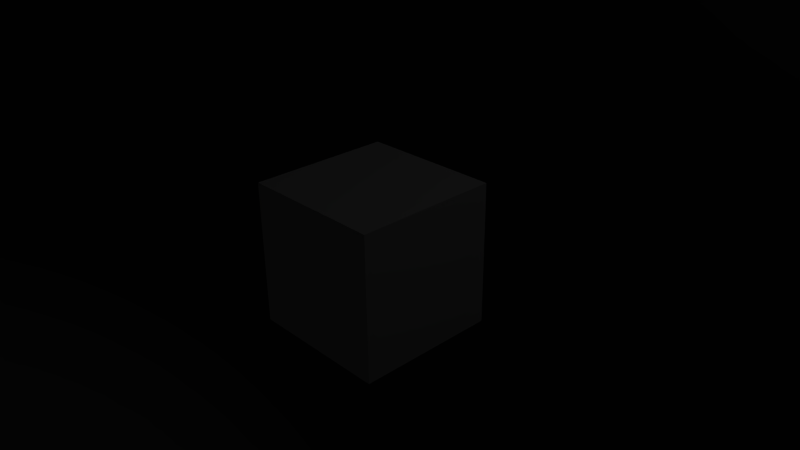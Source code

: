 # Source: simple.blend  (saved by Blender 2.61.0; exported with 4.5.12 LTS)
import bpy
from mathutils import Matrix  # noqa: F401  (used for matrix-valued properties, if any)

bpy.ops.wm.read_factory_settings(use_empty=True)
scene = bpy.context.scene
scene.name = 'Scene'

# ---- collections
col_collection_1 = bpy.data.collections.new('Collection 1'); scene.collection.children.link(col_collection_1)
col_collection_2 = bpy.data.collections.new('Collection 2'); scene.collection.children.link(col_collection_2)

# ---- materials (node trees are filled in below, after node groups)
mat_sphere = bpy.data.materials.new('sphere')
mat_sphere.alpha_threshold = 0.0
mat_sphere.roughness = 0.5
mat_sphere.line_color = (0.0, 0.0, 0.0, 1.0)
mat_cube = bpy.data.materials.new('cube')
mat_cube.alpha_threshold = 0.0
mat_cube.roughness = 0.5
mat_cube.specular_intensity = 0.0
mat_cube.line_color = (0.0, 0.0, 0.0, 1.0)

# ---- material node trees

# ---- world
world_world = bpy.data.worlds.new('World'); scene.world = world_world
world_world.color = (0.05088, 0.05088, 0.05088)
world_world.use_sun_shadow = False
world_world.sun_shadow_jitter_overblur = 0.0
world_world.cycles.sampling_method = 'MANUAL'
world_world.cycles.sample_map_resolution = 256

# ---- cameras
cam_camera = bpy.data.cameras.new('Camera')
cam_camera.clip_end = 100.0
cam_camera.lens = 35.0
cam_camera.sensor_width = 32.0
cam_camera.sensor_height = 18.0
cam_camera.ortho_scale = 7.314
cam_camera.dof.focus_distance = 0.0
cam_camera.dof.aperture_fstop = 128.0

# ---- lights
light_spot = bpy.data.lights.new('Spot', 'SPOT')
light_spot.transmission_factor = 0.0
light_spot.energy = 50.0
light_spot.shadow_buffer_clip_start = 0.5
light_spot.shadow_soft_size = 1.0
light_spot.shadow_maximum_resolution = 0.006
light_spot.use_absolute_resolution = True
light_spot.spot_blend = 0.5
light_spot.cycles.use_multiple_importance_sampling = False
light_lamp = bpy.data.lights.new('Lamp', 'SPOT')
light_lamp.transmission_factor = 0.0
light_lamp.cutoff_distance = 30.0
light_lamp.energy = 100.0
light_lamp.shadow_buffer_clip_start = 1.001
light_lamp.shadow_soft_size = 1.0
light_lamp.shadow_maximum_resolution = 0.006
light_lamp.use_absolute_resolution = True
light_lamp.spot_blend = 0.6594
light_lamp.spot_size = 0.8203
light_lamp.cycles.use_multiple_importance_sampling = False

# ---- meshes
me_sphere = bpy.data.meshes.new('Sphere')
me_sphere.from_pydata([(0.1913, 0.03806, -0.9808), (0.3753, 0.07466, -0.9239), (0.5449, 0.1084, -0.8315), (0.6935, 0.1379, -0.7071), (0.8155, 0.1622, -0.5556), (0.9061, 0.1802, -0.3827), (0.9619, 0.1913, -0.1951), (0.9808, 0.1951, 5.96e-08), (0.9619, 0.1913, 0.1951), (0.9061, 0.1802, 0.3827), (0.8155, 0.1622, 0.5556), (0.6935, 0.1379, 0.7071), (0.5449, 0.1084, 0.8315), (0.3753, 0.07466, 0.9239), (0.1913, 0.03806, 0.9808), (0.1802, 0.07466, 0.9808), (0.3536, 0.1464, 0.9239), (0.5133, 0.2126, 0.8315), (0.6533, 0.2706, 0.7071), (0.7682, 0.3182, 0.5556), (0.8536, 0.3536, 0.3827), (0.9061, 0.3753, 0.1951), (0.9239, 0.3827, 5.96e-08), (0.9061, 0.3753, -0.1951), (0.8536, 0.3536, -0.3827), (0.7682, 0.3182, -0.5556), (0.6533, 0.2706, -0.7071), (0.5133, 0.2126, -0.8315), (0.3536, 0.1464, -0.9239), (0.1802, 0.07466, -0.9808), (0.1622, 0.1084, -0.9808), (0.3182, 0.2126, -0.9239), (0.4619, 0.3087, -0.8315), (0.5879, 0.3928, -0.7071), (0.6913, 0.4619, -0.5556), (0.7682, 0.5133, -0.3827), (0.8155, 0.5449, -0.1951), (0.8315, 0.5556, 5.96e-08), (0.8155, 0.5449, 0.1951), (0.7682, 0.5133, 0.3827), (0.6913, 0.4619, 0.5556), (0.5879, 0.3928, 0.7071), (0.4619, 0.3087, 0.8315), (0.3182, 0.2126, 0.9239), (0.1622, 0.1084, 0.9808), (0.1379, 0.1379, 0.9808), (0.2706, 0.2706, 0.9239), (0.3928, 0.3928, 0.8315), (0.5, 0.5, 0.7071), (0.5879, 0.5879, 0.5556), (0.6533, 0.6533, 0.3827), (0.6935, 0.6935, 0.1951), (0.7071, 0.7071, 5.96e-08), (0.6935, 0.6935, -0.1951), (0.6533, 0.6533, -0.3827), (0.5879, 0.5879, -0.5556), (0.5, 0.5, -0.7071), (0.3928, 0.3928, -0.8315), (0.2706, 0.2706, -0.9239), (0.1379, 0.1379, -0.9808), (0.1084, 0.1622, -0.9808), (0.2126, 0.3182, -0.9239), (0.3087, 0.4619, -0.8315), (0.3928, 0.5879, -0.7071), (0.4619, 0.6913, -0.5556), (0.5133, 0.7682, -0.3827), (0.5449, 0.8155, -0.1951), (0.5556, 0.8315, 5.96e-08), (0.5449, 0.8155, 0.1951), (0.5133, 0.7682, 0.3827), (0.4619, 0.6913, 0.5556), (0.3928, 0.5879, 0.7071), (0.3087, 0.4619, 0.8315), (0.2126, 0.3182, 0.9239), (0.1084, 0.1622, 0.9808), (0.07466, 0.1802, 0.9808), (0.1464, 0.3536, 0.9239), (0.2126, 0.5133, 0.8315), (0.2706, 0.6533, 0.7071), (0.3182, 0.7682, 0.5556), (0.3536, 0.8536, 0.3827), (0.3753, 0.9061, 0.1951), (0.3827, 0.9239, 5.96e-08), (0.3753, 0.9061, -0.1951), (0.3536, 0.8536, -0.3827), (0.3182, 0.7682, -0.5556), (0.2706, 0.6533, -0.7071), (0.2126, 0.5133, -0.8315), (0.1464, 0.3536, -0.9239), (0.07466, 0.1802, -0.9808), (-1.247e-07, -3.01e-07, -1.0), (0.03806, 0.1913, -0.9808), (0.07466, 0.3753, -0.9239), (0.1084, 0.5449, -0.8315), (0.1379, 0.6935, -0.7071), (0.1622, 0.8155, -0.5556), (0.1802, 0.9061, -0.3827), (0.1913, 0.9619, -0.1951), (0.1951, 0.9808, 5.96e-08), (0.1913, 0.9619, 0.1951), (0.1802, 0.9061, 0.3827), (0.1622, 0.8155, 0.5556), (0.1379, 0.6935, 0.7071), (0.1084, 0.5449, 0.8315), (0.07466, 0.3753, 0.9239), (0.03806, 0.1913, 0.9808), (-2.134e-08, 0.1951, 0.9808), (-2.516e-08, 0.3827, 0.9239), (-3.811e-08, 0.5556, 0.8315), (-5.684e-08, 0.7071, 0.7071), (-5.286e-09, 0.8315, 0.5556), (-8.821e-08, 0.9239, 0.3827), (-9.261e-08, 0.9808, 0.1951), (-2.656e-08, 1.0, 5.96e-08), (-4.578e-08, 0.9808, -0.1951), (-8.522e-08, 0.9239, -0.3827), (-5.286e-09, 0.8315, -0.5556), (-5.684e-08, 0.7071, -0.7071), (-5.571e-08, 0.5556, -0.8315), (-2.532e-08, 0.3827, -0.9239), (-6.963e-09, 0.1951, -0.9808), (-0.03806, 0.1913, -0.9808), (-0.07466, 0.3753, -0.9239), (-0.1084, 0.5449, -0.8315), (-0.1379, 0.6935, -0.7071), (-0.1622, 0.8155, -0.5556), (-0.1802, 0.9061, -0.3827), (-0.1913, 0.9619, -0.1951), (-0.1951, 0.9808, 5.96e-08), (-0.1913, 0.9619, 0.1951), (-0.1802, 0.9061, 0.3827), (-0.1622, 0.8155, 0.5556), (-0.1379, 0.6935, 0.7071), (-0.1084, 0.5449, 0.8315), (-0.07466, 0.3753, 0.9239), (-0.03806, 0.1913, 0.9808), (-0.07466, 0.1802, 0.9808), (-0.1464, 0.3536, 0.9239), (-0.2126, 0.5133, 0.8315), (-0.2706, 0.6533, 0.7071), (-0.3182, 0.7682, 0.5556), (-0.3536, 0.8536, 0.3827), (-0.3753, 0.9061, 0.1951), (-0.3827, 0.9239, 5.96e-08), (-0.3753, 0.9061, -0.1951), (-0.3536, 0.8536, -0.3827), (-0.3182, 0.7682, -0.5556), (-0.2706, 0.6533, -0.7071), (-0.2126, 0.5133, -0.8315), (-0.1464, 0.3536, -0.9239), (-0.07466, 0.1802, -0.9808), (-0.1084, 0.1622, -0.9808), (-0.2126, 0.3182, -0.9239), (-0.3087, 0.4619, -0.8315), (-0.3928, 0.5879, -0.7071), (-0.4619, 0.6913, -0.5556), (-0.5133, 0.7682, -0.3827), (-0.5449, 0.8155, -0.1951), (-0.5556, 0.8315, 5.96e-08), (-0.5449, 0.8155, 0.1951), (-0.5133, 0.7682, 0.3827), (-0.4619, 0.6913, 0.5556), (-0.3928, 0.5879, 0.7071), (-0.3087, 0.4619, 0.8315), (-0.2126, 0.3182, 0.9239), (-0.1084, 0.1622, 0.9808), (-0.1379, 0.1379, 0.9808), (-0.2706, 0.2706, 0.9239), (-0.3928, 0.3928, 0.8315), (-0.5, 0.5, 0.7071), (-0.5879, 0.5879, 0.5556), (-0.6533, 0.6533, 0.3827), (-0.6935, 0.6935, 0.1951), (-0.7071, 0.7071, 5.96e-08), (-0.6935, 0.6935, -0.1951), (-0.6533, 0.6533, -0.3827), (-0.5879, 0.5879, -0.5556), (-0.5, 0.5, -0.7071), (-0.3928, 0.3928, -0.8315), (-0.2706, 0.2706, -0.9239), (-0.1379, 0.1379, -0.9808), (-0.1622, 0.1084, -0.9808), (-0.3182, 0.2126, -0.9239), (-0.4619, 0.3087, -0.8315), (-0.5879, 0.3928, -0.7071), (-0.6913, 0.4619, -0.5556), (-0.7682, 0.5133, -0.3827), (-0.8155, 0.5449, -0.1951), (-0.8315, 0.5556, 5.96e-08), (-0.8155, 0.5449, 0.1951), (-0.7682, 0.5133, 0.3827), (-0.6913, 0.4619, 0.5556), (-0.5879, 0.3928, 0.7071), (-0.4619, 0.3087, 0.8315), (-0.3182, 0.2126, 0.9239), (-0.1622, 0.1084, 0.9808), (-0.1802, 0.07466, 0.9808), (-0.3536, 0.1464, 0.9239), (-0.5133, 0.2126, 0.8315), (-0.6533, 0.2706, 0.7071), (-0.7682, 0.3182, 0.5556), (-0.8536, 0.3536, 0.3827), (-0.9061, 0.3753, 0.1951), (-0.9239, 0.3827, 5.96e-08), (-0.9061, 0.3753, -0.1951), (-0.8536, 0.3536, -0.3827), (-0.7682, 0.3182, -0.5556), (-0.6533, 0.2706, -0.7071), (-0.5133, 0.2126, -0.8315), (-0.3536, 0.1464, -0.9239), (-0.1802, 0.07466, -0.9808), (-0.1913, 0.03806, -0.9808), (-0.3753, 0.07466, -0.9239), (-0.5449, 0.1084, -0.8315), (-0.6935, 0.1379, -0.7071), (-0.8155, 0.1622, -0.5556), (-0.9061, 0.1802, -0.3827), (-0.9619, 0.1913, -0.1951), (-0.9808, 0.1951, 5.96e-08), (-0.9619, 0.1913, 0.1951), (-0.9061, 0.1802, 0.3827), (-0.8155, 0.1622, 0.5556), (-0.6935, 0.1379, 0.7071), (-0.5449, 0.1084, 0.8315), (-0.3753, 0.07466, 0.9239), (-0.1913, 0.03806, 0.9808), (-0.1951, -2.283e-08, 0.9808), (-0.3827, -4.426e-08, 0.9239), (-0.5556, -8.361e-08, 0.8315), (-0.7071, -5.118e-08, 0.7071), (-0.8315, -8.732e-08, 0.5556), (-0.9239, -1.44e-07, 0.3827), (-0.9808, -1.6e-07, 0.1951), (-1.0, -9.398e-08, 5.96e-08), (-0.9808, -4.311e-08, -0.1951), (-0.9239, -1.118e-07, -0.3827), (-0.8315, -8.732e-08, -0.5556), (-0.7071, -5.118e-08, -0.7071), (-0.5556, -4.275e-08, -0.8315), (-0.3827, -1.519e-08, -0.9239), (-0.1951, -1.942e-08, -0.9808), (-0.1913, -0.03806, -0.9808), (-0.3753, -0.07466, -0.9239), (-0.5449, -0.1084, -0.8315), (-0.6935, -0.1379, -0.7071), (-0.8155, -0.1622, -0.5556), (-0.9061, -0.1802, -0.3827), (-0.9619, -0.1913, -0.1951), (-0.9808, -0.1951, 5.96e-08), (-0.9619, -0.1913, 0.1951), (-0.9061, -0.1802, 0.3827), (-0.8155, -0.1622, 0.5556), (-0.6935, -0.1379, 0.7071), (-0.5449, -0.1084, 0.8315), (-0.3753, -0.07466, 0.9239), (-0.1913, -0.03806, 0.9808), (-0.1802, -0.07466, 0.9808), (-0.3536, -0.1464, 0.9239), (-0.5133, -0.2126, 0.8315), (-0.6533, -0.2706, 0.7071), (-0.7682, -0.3182, 0.5556), (-0.8536, -0.3536, 0.3827), (-0.9061, -0.3753, 0.1951), (-0.9239, -0.3827, 5.96e-08), (-0.9061, -0.3753, -0.1951), (-0.8536, -0.3536, -0.3827), (-0.7682, -0.3182, -0.5556), (-0.6533, -0.2706, -0.7071), (-0.5133, -0.2126, -0.8315), (-0.3536, -0.1464, -0.9239), (-0.1802, -0.07466, -0.9808), (-0.1622, -0.1084, -0.9808), (-0.3182, -0.2126, -0.9239), (-0.4619, -0.3087, -0.8315), (-0.5879, -0.3928, -0.7071), (-0.6913, -0.4619, -0.5556), (-0.7682, -0.5133, -0.3827), (-0.8155, -0.5449, -0.1951), (-0.8315, -0.5556, 5.96e-08), (-0.8155, -0.5449, 0.1951), (-0.7682, -0.5133, 0.3827), (-0.6913, -0.4619, 0.5556), (-0.5879, -0.3928, 0.7071), (-0.4619, -0.3087, 0.8315), (-0.3182, -0.2126, 0.9239), (-0.1622, -0.1084, 0.9808), (-0.1379, -0.1379, 0.9808), (-0.2706, -0.2706, 0.9239), (-0.3928, -0.3928, 0.8315), (-0.5, -0.5, 0.7071), (-0.5879, -0.5879, 0.5556), (-0.6533, -0.6533, 0.3827), (-0.6935, -0.6935, 0.1951), (-0.7071, -0.7071, 5.96e-08), (-0.6935, -0.6935, -0.1951), (-0.6533, -0.6533, -0.3827), (-0.5879, -0.5879, -0.5556), (-0.5, -0.5, -0.7071), (-0.3928, -0.3928, -0.8315), (-0.2706, -0.2706, -0.9239), (-0.1379, -0.1379, -0.9808), (-0.1084, -0.1622, -0.9808), (-0.2126, -0.3182, -0.9239), (-0.3087, -0.4619, -0.8315), (-0.3928, -0.5879, -0.7071), (-0.4619, -0.6913, -0.5556), (-0.5133, -0.7682, -0.3827), (-0.5449, -0.8155, -0.1951), (-0.5556, -0.8315, 5.96e-08), (-0.5449, -0.8155, 0.1951), (-0.5133, -0.7682, 0.3827), (-0.4619, -0.6913, 0.5556), (-0.3928, -0.5879, 0.7071), (-0.3087, -0.4619, 0.8315), (-0.2126, -0.3182, 0.9239), (-0.1084, -0.1622, 0.9808), (-0.07466, -0.1802, 0.9808), (-0.1464, -0.3536, 0.9239), (-0.2126, -0.5133, 0.8315), (-0.2706, -0.6533, 0.7071), (-0.3182, -0.7682, 0.5556), (-0.3536, -0.8536, 0.3827), (-0.3753, -0.9061, 0.1951), (-0.3827, -0.9239, 5.96e-08), (-0.3753, -0.9061, -0.1951), (-0.3536, -0.8536, -0.3827), (-0.3182, -0.7682, -0.5556), (-0.2706, -0.6533, -0.7071), (-0.2126, -0.5133, -0.8315), (-0.1464, -0.3536, -0.9239), (-0.07466, -0.1802, -0.9808), (-0.03806, -0.1913, -0.9808), (-0.07466, -0.3753, -0.9239), (-0.1084, -0.5449, -0.8315), (-0.1379, -0.6935, -0.7071), (-0.1622, -0.8155, -0.5556), (-0.1802, -0.9061, -0.3827), (-0.1913, -0.9619, -0.1951), (-0.1951, -0.9808, 5.96e-08), (-0.1913, -0.9619, 0.1951), (-0.1802, -0.9061, 0.3827), (-0.1622, -0.8155, 0.5556), (-0.1379, -0.6935, 0.7071), (-0.1084, -0.5449, 0.8315), (-0.07466, -0.3753, 0.9239), (-0.03806, -0.1913, 0.9808), (3.603e-08, -0.1951, 0.9808), (5.455e-08, -0.3827, 0.9239), (8.958e-08, -0.5556, 0.8315), (7.476e-08, -0.7071, 0.7071), (1.139e-07, -0.8315, 0.5556), (2.054e-07, -0.9239, 0.3827), (2.421e-07, -0.9808, 0.1951), (1.498e-07, -1.0, 5.96e-08), (1.019e-07, -0.9808, -0.1951), (2.054e-07, -0.9239, -0.3827), (1.139e-07, -0.8315, -0.5556), (7.476e-08, -0.7071, -0.7071), (8.526e-08, -0.5556, -0.8315), (4.159e-08, -0.3827, -0.9239), (2.091e-08, -0.1951, -0.9808), (0.03806, -0.1913, -0.9808), (0.07466, -0.3753, -0.9239), (0.1084, -0.5449, -0.8315), (0.1379, -0.6935, -0.7071), (0.1622, -0.8155, -0.5556), (0.1802, -0.9061, -0.3827), (0.1913, -0.9619, -0.1951), (0.1951, -0.9808, 5.96e-08), (0.1913, -0.9619, 0.1951), (0.1802, -0.9061, 0.3827), (0.1622, -0.8155, 0.5556), (0.1379, -0.6935, 0.7071), (0.1084, -0.5449, 0.8315), (0.07466, -0.3753, 0.9239), (0.03806, -0.1913, 0.9808), (0.07466, -0.1802, 0.9808), (0.1464, -0.3536, 0.9239), (0.2126, -0.5133, 0.8315), (0.2706, -0.6533, 0.7071), (0.3182, -0.7682, 0.5556), (0.3536, -0.8536, 0.3827), (0.3753, -0.9061, 0.1951), (0.3827, -0.9239, 5.96e-08), (0.3753, -0.9061, -0.1951), (0.3536, -0.8536, -0.3827), (0.3182, -0.7682, -0.5556), (0.2706, -0.6533, -0.7071), (0.2126, -0.5133, -0.8315), (0.1464, -0.3536, -0.9239), (0.07466, -0.1802, -0.9808), (0.1084, -0.1622, -0.9808), (0.2126, -0.3182, -0.9239), (0.3087, -0.4619, -0.8315), (0.3928, -0.5879, -0.7071), (0.4619, -0.6913, -0.5556), (0.5133, -0.7682, -0.3827), (0.5449, -0.8155, -0.1951), (0.5556, -0.8315, 5.96e-08), (0.5449, -0.8155, 0.1951), (0.5133, -0.7682, 0.3827), (0.4619, -0.6913, 0.5556), (0.3928, -0.5879, 0.7071), (0.3087, -0.4619, 0.8315), (0.2126, -0.3182, 0.9239), (0.1084, -0.1622, 0.9808), (0.1379, -0.1379, 0.9808), (0.2706, -0.2706, 0.9239), (0.3928, -0.3928, 0.8315), (0.5, -0.5, 0.7071), (0.5879, -0.5879, 0.5556), (0.6533, -0.6533, 0.3827), (0.6935, -0.6935, 0.1951), (0.7071, -0.7071, 5.96e-08), (0.6935, -0.6935, -0.1951), (0.6533, -0.6533, -0.3827), (0.5879, -0.5879, -0.5556), (0.5, -0.5, -0.7071), (0.3928, -0.3928, -0.8315), (0.2706, -0.2706, -0.9239), (0.1379, -0.1379, -0.9808), (0.1622, -0.1084, -0.9808), (0.3182, -0.2126, -0.9239), (0.4619, -0.3087, -0.8315), (0.5879, -0.3928, -0.7071), (0.6913, -0.4619, -0.5556), (0.7682, -0.5133, -0.3827), (0.8155, -0.5449, -0.1951), (0.8315, -0.5556, 5.96e-08), (0.8155, -0.5449, 0.1951), (0.7682, -0.5133, 0.3827), (0.6913, -0.4619, 0.5556), (0.5879, -0.3928, 0.7071), (0.4619, -0.3087, 0.8315), (0.3182, -0.2126, 0.9239), (0.1622, -0.1084, 0.9808), (0.1802, -0.07466, 0.9808), (0.3536, -0.1464, 0.9239), (0.5133, -0.2126, 0.8315), (0.6533, -0.2706, 0.7071), (0.7682, -0.3182, 0.5556), (0.8536, -0.3536, 0.3827), (0.9061, -0.3753, 0.1951), (0.9239, -0.3827, 5.96e-08), (0.9061, -0.3753, -0.1951), (0.8536, -0.3536, -0.3827), (0.7682, -0.3182, -0.5556), (0.6533, -0.2706, -0.7071), (0.5133, -0.2126, -0.8315), (0.3536, -0.1464, -0.9239), (0.1802, -0.07466, -0.9808), (0.1913, -0.03806, -0.9808), (0.3753, -0.07466, -0.9239), (0.5449, -0.1084, -0.8315), (0.6935, -0.1379, -0.7071), (0.8155, -0.1622, -0.5556), (0.9061, -0.1802, -0.3827), (0.9619, -0.1913, -0.1951), (0.9808, -0.1951, 5.96e-08), (0.9619, -0.1913, 0.1951), (0.9061, -0.1802, 0.3827), (0.8155, -0.1622, 0.5556), (0.6935, -0.1379, 0.7071), (0.5449, -0.1084, 0.8315), (0.3753, -0.07466, 0.9239), (0.1913, -0.03806, 0.9808), (0.0, 0.0, 1.0), (0.1951, 4.849e-08, 0.9808), (0.3827, 4.442e-08, 0.9239), (0.5556, 1.175e-07, 0.8315), (0.7071, 1.1e-07, 0.7071), (0.8315, 1.667e-07, 0.5556), (0.9239, 2.496e-07, 0.3827), (0.9808, 3.533e-07, 0.1951), (1.0, 2.318e-07, 5.96e-08), (0.9808, 1.723e-07, -0.1951), (0.9239, 2.496e-07, -0.3827), (0.8315, 1.667e-07, -0.5556), (0.7071, 1.1e-07, -0.7071), (0.5556, 1.132e-07, -0.8315), (0.3827, 6.948e-08, -0.9239), (0.1951, 4.067e-08, -0.9808)], [], [(481, 0, 90), (0, 481, 480, 1), (479, 2, 1, 480), (478, 3, 2, 479), (477, 4, 3, 478), (476, 5, 4, 477), (475, 6, 5, 476), (474, 7, 6, 475), (473, 8, 7, 474), (472, 9, 8, 473), (471, 10, 9, 472), (470, 11, 10, 471), (469, 12, 11, 470), (468, 13, 12, 469), (467, 14, 13, 468), (466, 14, 467), (466, 15, 14), (14, 15, 16, 13), (13, 16, 17, 12), (12, 17, 18, 11), (11, 18, 19, 10), (10, 19, 20, 9), (9, 20, 21, 8), (8, 21, 22, 7), (7, 22, 23, 6), (6, 23, 24, 5), (5, 24, 25, 4), (4, 25, 26, 3), (3, 26, 27, 2), (2, 27, 28, 1), (29, 0, 1, 28), (0, 29, 90), (29, 30, 90), (28, 31, 30, 29), (27, 32, 31, 28), (26, 33, 32, 27), (25, 34, 33, 26), (24, 35, 34, 25), (23, 36, 35, 24), (22, 37, 36, 23), (21, 38, 37, 22), (20, 39, 38, 21), (19, 40, 39, 20), (18, 41, 40, 19), (17, 42, 41, 18), (16, 43, 42, 17), (15, 44, 43, 16), (466, 44, 15), (466, 45, 44), (44, 45, 46, 43), (43, 46, 47, 42), (42, 47, 48, 41), (41, 48, 49, 40), (40, 49, 50, 39), (39, 50, 51, 38), (38, 51, 52, 37), (37, 52, 53, 36), (36, 53, 54, 35), (35, 54, 55, 34), (34, 55, 56, 33), (33, 56, 57, 32), (32, 57, 58, 31), (31, 58, 59, 30), (30, 59, 90), (59, 60, 90), (58, 61, 60, 59), (57, 62, 61, 58), (56, 63, 62, 57), (55, 64, 63, 56), (54, 65, 64, 55), (53, 66, 65, 54), (52, 67, 66, 53), (51, 68, 67, 52), (50, 69, 68, 51), (49, 70, 69, 50), (48, 71, 70, 49), (47, 72, 71, 48), (46, 73, 72, 47), (45, 74, 73, 46), (466, 74, 45), (466, 75, 74), (74, 75, 76, 73), (73, 76, 77, 72), (72, 77, 78, 71), (71, 78, 79, 70), (70, 79, 80, 69), (69, 80, 81, 68), (68, 81, 82, 67), (67, 82, 83, 66), (66, 83, 84, 65), (65, 84, 85, 64), (64, 85, 86, 63), (63, 86, 87, 62), (62, 87, 88, 61), (61, 88, 89, 60), (60, 89, 90), (89, 91, 90), (88, 92, 91, 89), (87, 93, 92, 88), (86, 94, 93, 87), (85, 95, 94, 86), (84, 96, 95, 85), (83, 97, 96, 84), (82, 98, 97, 83), (81, 99, 98, 82), (80, 100, 99, 81), (79, 101, 100, 80), (78, 102, 101, 79), (77, 103, 102, 78), (76, 104, 103, 77), (75, 105, 104, 76), (466, 105, 75), (466, 106, 105), (105, 106, 107, 104), (104, 107, 108, 103), (103, 108, 109, 102), (102, 109, 110, 101), (101, 110, 111, 100), (100, 111, 112, 99), (99, 112, 113, 98), (98, 113, 114, 97), (97, 114, 115, 96), (96, 115, 116, 95), (95, 116, 117, 94), (94, 117, 118, 93), (93, 118, 119, 92), (92, 119, 120, 91), (91, 120, 90), (120, 121, 90), (119, 122, 121, 120), (118, 123, 122, 119), (117, 124, 123, 118), (116, 125, 124, 117), (115, 126, 125, 116), (114, 127, 126, 115), (113, 128, 127, 114), (112, 129, 128, 113), (111, 130, 129, 112), (110, 131, 130, 111), (109, 132, 131, 110), (108, 133, 132, 109), (107, 134, 133, 108), (106, 135, 134, 107), (466, 135, 106), (466, 136, 135), (135, 136, 137, 134), (134, 137, 138, 133), (133, 138, 139, 132), (132, 139, 140, 131), (131, 140, 141, 130), (130, 141, 142, 129), (129, 142, 143, 128), (128, 143, 144, 127), (127, 144, 145, 126), (126, 145, 146, 125), (125, 146, 147, 124), (124, 147, 148, 123), (123, 148, 149, 122), (122, 149, 150, 121), (121, 150, 90), (150, 151, 90), (149, 152, 151, 150), (148, 153, 152, 149), (147, 154, 153, 148), (146, 155, 154, 147), (145, 156, 155, 146), (144, 157, 156, 145), (143, 158, 157, 144), (142, 159, 158, 143), (141, 160, 159, 142), (140, 161, 160, 141), (139, 162, 161, 140), (138, 163, 162, 139), (137, 164, 163, 138), (136, 165, 164, 137), (466, 165, 136), (466, 166, 165), (165, 166, 167, 164), (164, 167, 168, 163), (163, 168, 169, 162), (162, 169, 170, 161), (161, 170, 171, 160), (160, 171, 172, 159), (159, 172, 173, 158), (158, 173, 174, 157), (157, 174, 175, 156), (156, 175, 176, 155), (155, 176, 177, 154), (154, 177, 178, 153), (153, 178, 179, 152), (152, 179, 180, 151), (151, 180, 90), (180, 181, 90), (179, 182, 181, 180), (178, 183, 182, 179), (177, 184, 183, 178), (176, 185, 184, 177), (175, 186, 185, 176), (174, 187, 186, 175), (173, 188, 187, 174), (172, 189, 188, 173), (171, 190, 189, 172), (170, 191, 190, 171), (169, 192, 191, 170), (168, 193, 192, 169), (167, 194, 193, 168), (166, 195, 194, 167), (466, 195, 166), (466, 196, 195), (195, 196, 197, 194), (194, 197, 198, 193), (193, 198, 199, 192), (192, 199, 200, 191), (191, 200, 201, 190), (190, 201, 202, 189), (189, 202, 203, 188), (188, 203, 204, 187), (187, 204, 205, 186), (186, 205, 206, 185), (185, 206, 207, 184), (184, 207, 208, 183), (183, 208, 209, 182), (182, 209, 210, 181), (181, 210, 90), (210, 211, 90), (209, 212, 211, 210), (208, 213, 212, 209), (207, 214, 213, 208), (206, 215, 214, 207), (205, 216, 215, 206), (204, 217, 216, 205), (203, 218, 217, 204), (202, 219, 218, 203), (201, 220, 219, 202), (200, 221, 220, 201), (199, 222, 221, 200), (198, 223, 222, 199), (197, 224, 223, 198), (196, 225, 224, 197), (466, 225, 196), (466, 226, 225), (225, 226, 227, 224), (224, 227, 228, 223), (223, 228, 229, 222), (222, 229, 230, 221), (221, 230, 231, 220), (220, 231, 232, 219), (219, 232, 233, 218), (218, 233, 234, 217), (217, 234, 235, 216), (216, 235, 236, 215), (215, 236, 237, 214), (214, 237, 238, 213), (213, 238, 239, 212), (212, 239, 240, 211), (211, 240, 90), (240, 241, 90), (239, 242, 241, 240), (238, 243, 242, 239), (237, 244, 243, 238), (236, 245, 244, 237), (235, 246, 245, 236), (234, 247, 246, 235), (233, 248, 247, 234), (232, 249, 248, 233), (231, 250, 249, 232), (230, 251, 250, 231), (229, 252, 251, 230), (228, 253, 252, 229), (227, 254, 253, 228), (226, 255, 254, 227), (466, 255, 226), (466, 256, 255), (255, 256, 257, 254), (254, 257, 258, 253), (253, 258, 259, 252), (252, 259, 260, 251), (251, 260, 261, 250), (250, 261, 262, 249), (249, 262, 263, 248), (248, 263, 264, 247), (247, 264, 265, 246), (246, 265, 266, 245), (245, 266, 267, 244), (244, 267, 268, 243), (243, 268, 269, 242), (242, 269, 270, 241), (241, 270, 90), (270, 271, 90), (269, 272, 271, 270), (268, 273, 272, 269), (267, 274, 273, 268), (266, 275, 274, 267), (265, 276, 275, 266), (264, 277, 276, 265), (263, 278, 277, 264), (262, 279, 278, 263), (261, 280, 279, 262), (260, 281, 280, 261), (259, 282, 281, 260), (258, 283, 282, 259), (257, 284, 283, 258), (256, 285, 284, 257), (466, 285, 256), (466, 286, 285), (285, 286, 287, 284), (284, 287, 288, 283), (283, 288, 289, 282), (282, 289, 290, 281), (281, 290, 291, 280), (280, 291, 292, 279), (279, 292, 293, 278), (278, 293, 294, 277), (277, 294, 295, 276), (276, 295, 296, 275), (275, 296, 297, 274), (274, 297, 298, 273), (273, 298, 299, 272), (272, 299, 300, 271), (271, 300, 90), (300, 301, 90), (299, 302, 301, 300), (298, 303, 302, 299), (297, 304, 303, 298), (296, 305, 304, 297), (295, 306, 305, 296), (294, 307, 306, 295), (293, 308, 307, 294), (292, 309, 308, 293), (291, 310, 309, 292), (290, 311, 310, 291), (289, 312, 311, 290), (288, 313, 312, 289), (287, 314, 313, 288), (286, 315, 314, 287), (466, 315, 286), (466, 316, 315), (315, 316, 317, 314), (314, 317, 318, 313), (313, 318, 319, 312), (312, 319, 320, 311), (311, 320, 321, 310), (310, 321, 322, 309), (309, 322, 323, 308), (308, 323, 324, 307), (307, 324, 325, 306), (306, 325, 326, 305), (305, 326, 327, 304), (304, 327, 328, 303), (303, 328, 329, 302), (302, 329, 330, 301), (301, 330, 90), (330, 331, 90), (329, 332, 331, 330), (328, 333, 332, 329), (327, 334, 333, 328), (326, 335, 334, 327), (325, 336, 335, 326), (324, 337, 336, 325), (323, 338, 337, 324), (322, 339, 338, 323), (321, 340, 339, 322), (320, 341, 340, 321), (319, 342, 341, 320), (318, 343, 342, 319), (317, 344, 343, 318), (316, 345, 344, 317), (466, 345, 316), (466, 346, 345), (345, 346, 347, 344), (344, 347, 348, 343), (343, 348, 349, 342), (342, 349, 350, 341), (341, 350, 351, 340), (340, 351, 352, 339), (339, 352, 353, 338), (338, 353, 354, 337), (337, 354, 355, 336), (336, 355, 356, 335), (335, 356, 357, 334), (334, 357, 358, 333), (333, 358, 359, 332), (332, 359, 360, 331), (331, 360, 90), (360, 361, 90), (359, 362, 361, 360), (358, 363, 362, 359), (357, 364, 363, 358), (356, 365, 364, 357), (355, 366, 365, 356), (354, 367, 366, 355), (353, 368, 367, 354), (352, 369, 368, 353), (351, 370, 369, 352), (350, 371, 370, 351), (349, 372, 371, 350), (348, 373, 372, 349), (347, 374, 373, 348), (346, 375, 374, 347), (466, 375, 346), (466, 376, 375), (375, 376, 377, 374), (374, 377, 378, 373), (373, 378, 379, 372), (372, 379, 380, 371), (371, 380, 381, 370), (370, 381, 382, 369), (369, 382, 383, 368), (368, 383, 384, 367), (367, 384, 385, 366), (366, 385, 386, 365), (365, 386, 387, 364), (364, 387, 388, 363), (363, 388, 389, 362), (362, 389, 390, 361), (361, 390, 90), (390, 391, 90), (389, 392, 391, 390), (388, 393, 392, 389), (387, 394, 393, 388), (386, 395, 394, 387), (385, 396, 395, 386), (384, 397, 396, 385), (383, 398, 397, 384), (382, 399, 398, 383), (381, 400, 399, 382), (380, 401, 400, 381), (379, 402, 401, 380), (378, 403, 402, 379), (377, 404, 403, 378), (376, 405, 404, 377), (466, 405, 376), (466, 406, 405), (405, 406, 407, 404), (404, 407, 408, 403), (403, 408, 409, 402), (402, 409, 410, 401), (401, 410, 411, 400), (400, 411, 412, 399), (399, 412, 413, 398), (398, 413, 414, 397), (397, 414, 415, 396), (396, 415, 416, 395), (395, 416, 417, 394), (394, 417, 418, 393), (393, 418, 419, 392), (392, 419, 420, 391), (391, 420, 90), (420, 421, 90), (419, 422, 421, 420), (418, 423, 422, 419), (417, 424, 423, 418), (416, 425, 424, 417), (415, 426, 425, 416), (414, 427, 426, 415), (413, 428, 427, 414), (412, 429, 428, 413), (411, 430, 429, 412), (410, 431, 430, 411), (409, 432, 431, 410), (408, 433, 432, 409), (407, 434, 433, 408), (406, 435, 434, 407), (466, 435, 406), (466, 436, 435), (435, 436, 437, 434), (434, 437, 438, 433), (433, 438, 439, 432), (432, 439, 440, 431), (431, 440, 441, 430), (430, 441, 442, 429), (429, 442, 443, 428), (428, 443, 444, 427), (427, 444, 445, 426), (426, 445, 446, 425), (425, 446, 447, 424), (424, 447, 448, 423), (423, 448, 449, 422), (422, 449, 450, 421), (421, 450, 90), (450, 451, 90), (449, 452, 451, 450), (448, 453, 452, 449), (447, 454, 453, 448), (446, 455, 454, 447), (445, 456, 455, 446), (444, 457, 456, 445), (443, 458, 457, 444), (442, 459, 458, 443), (441, 460, 459, 442), (440, 461, 460, 441), (439, 462, 461, 440), (438, 463, 462, 439), (437, 464, 463, 438), (436, 465, 464, 437), (466, 465, 436), (466, 467, 465), (465, 467, 468, 464), (464, 468, 469, 463), (463, 469, 470, 462), (462, 470, 471, 461), (461, 471, 472, 460), (460, 472, 473, 459), (459, 473, 474, 458), (458, 474, 475, 457), (457, 475, 476, 456), (456, 476, 477, 455), (455, 477, 478, 454), (454, 478, 479, 453), (453, 479, 480, 452), (452, 480, 481, 451), (451, 481, 90)])
me_sphere.polygons.foreach_set('use_smooth', [True] * 512)
me_sphere.materials.append(mat_sphere)
me_sphere.use_remesh_preserve_volume = False
me_sphere.use_remesh_preserve_attributes = False
me_sphere.use_mirror_vertex_groups = False
me_sphere.update()
me_cube = bpy.data.meshes.new('Cube')
me_cube.from_pydata([(1.0, 1.0, -1.0), (1.0, -1.0, -1.0), (-1.0, -1.0, -1.0), (-1.0, 1.0, -1.0), (1.0, 1.0, 1.0), (1.0, -1.0, 1.0), (-1.0, -1.0, 1.0), (-1.0, 1.0, 1.0)], [], [(0, 1, 2, 3), (4, 7, 6, 5), (0, 4, 5, 1), (1, 5, 6, 2), (2, 6, 7, 3), (4, 0, 3, 7)])
me_cube.materials.append(mat_cube)
me_cube.use_remesh_preserve_volume = False
me_cube.use_remesh_preserve_attributes = False
me_cube.use_mirror_vertex_groups = False
me_cube.update()

# ---- objects
ob_sphere = bpy.data.objects.new('Sphere', me_sphere)
ob_spot = bpy.data.objects.new('Spot', light_spot)
ob_lamp = bpy.data.objects.new('Lamp', light_lamp)
ob_camera = bpy.data.objects.new('Camera', cam_camera)
ob_cube = bpy.data.objects.new('Cube', me_cube)

# ---- transforms, parenting, visibility, modifiers, constraints
ob_sphere.location = (-1.191e-32, -0.2416, -5.365e-17)
ob_sphere.scale = (27.8, 27.8, 27.8)
ob_sphere.lineart.crease_threshold = 0.0
_m = ob_sphere.modifiers.new('Subsurf', 'SUBSURF')
_m.uv_smooth = 'PRESERVE_CORNERS'
_m.quality = 2
_m.show_only_control_edges = False
ob_spot.location = (-1.11, -21.09, -9.134)
ob_spot.rotation_euler = (0.1193, -1.982, 1.388)
ob_spot.lineart.crease_threshold = 0.0
ob_lamp.location = (11.15, 3.732, 15.83)
ob_lamp.rotation_euler = (0.6503, 0.05522, 1.866)
ob_lamp.lock_rotations_4d = False
ob_lamp.empty_display_type = 'ARROWS'
ob_lamp.color = (0.0, 0.0, 0.0, 0.0)
ob_lamp.lineart.crease_threshold = 0.0
ob_camera.location = (7.481, -6.508, 5.344)
ob_camera.rotation_euler = (1.109, 0.01082, 0.8149)
ob_camera.lock_rotations_4d = False
ob_camera.empty_display_type = 'ARROWS'
ob_camera.color = (0.0, 0.0, 0.0, 0.0)
ob_camera.display_type = 'WIRE'
ob_camera.lineart.crease_threshold = 0.0
ob_cube.location = (0.0, 0.0, 0.0)
ob_cube.lock_rotations_4d = False
ob_cube.empty_display_type = 'ARROWS'
ob_cube.lineart.crease_threshold = 0.0

# ---- collection membership
col_collection_1.objects.link(ob_sphere)
col_collection_1.objects.link(ob_spot)
col_collection_1.objects.link(ob_lamp)
col_collection_1.objects.link(ob_camera)
col_collection_2.objects.link(ob_cube)

# ---- scene / render settings (as saved in the file)
scene.camera = ob_camera
scene.frame_start = 1; scene.frame_end = 1; scene.frame_set(1)
scene.render.engine = 'BLENDER_EEVEE_NEXT'
scene.render.image_settings.compression = 90
scene.render.resolution_percentage = 50
scene.render.fps = 30
scene.render.dither_intensity = 0.0
scene.render.bake_margin = 2
scene.render.bake_bias = 0.0
scene.cycles.use_denoising = False
scene.cycles.samples = 10
scene.cycles.sampling_pattern = 'TABULATED_SOBOL'
scene.cycles.light_sampling_threshold = 0.0
scene.cycles.use_adaptive_sampling = False
scene.cycles.use_light_tree = False
scene.cycles.blur_glossy = 0.0
scene.cycles.volume_bounces = 1
scene.cycles.pixel_filter_type = 'GAUSSIAN'
scene.cycles.sample_clamp_indirect = 0.0
scene.view_settings.view_transform = 'Standard'
bpy.context.view_layer.update()
